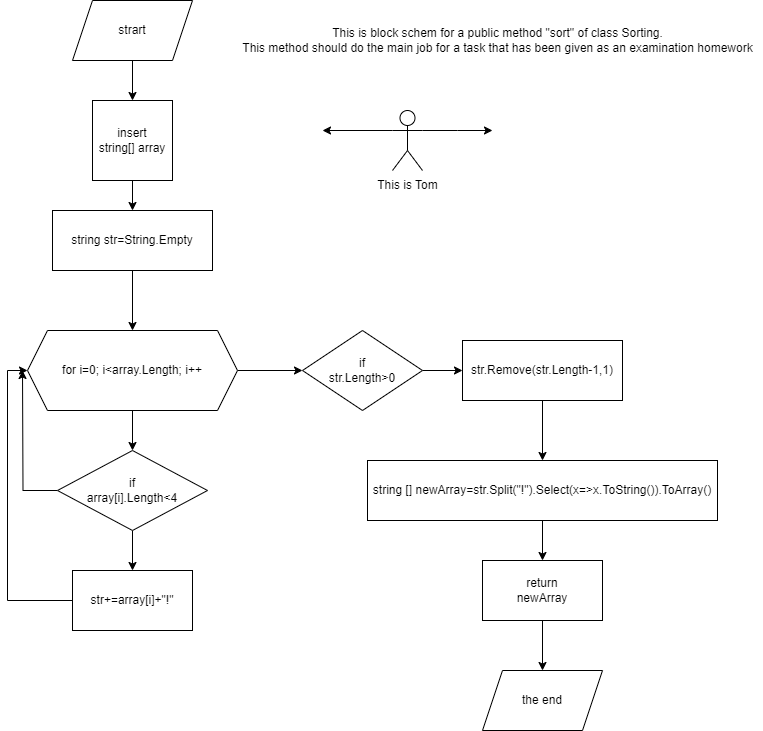

The diagram above was exported from draw.io. Its source (the exported page's mxGraphModel, read from the mxfile embedded in the PNG):
<mxGraphModel dx="1050" dy="549" grid="1" gridSize="10" guides="1" tooltips="1" connect="1" arrows="1" fold="1" page="1" pageScale="1" pageWidth="827" pageHeight="1169" math="0" shadow="0">
  <root>
    <mxCell id="0" />
    <mxCell id="1" parent="0" />
    <mxCell id="mmxq7hAC7Z1DVl1xgWiU-10" value="" style="edgeStyle=orthogonalEdgeStyle;rounded=0;orthogonalLoop=1;jettySize=auto;html=1;" edge="1" parent="1" source="mmxq7hAC7Z1DVl1xgWiU-1" target="mmxq7hAC7Z1DVl1xgWiU-2">
      <mxGeometry relative="1" as="geometry" />
    </mxCell>
    <mxCell id="mmxq7hAC7Z1DVl1xgWiU-1" value="strart" style="shape=parallelogram;perimeter=parallelogramPerimeter;whiteSpace=wrap;html=1;fixedSize=1;" vertex="1" parent="1">
      <mxGeometry x="120" y="40" width="120" height="60" as="geometry" />
    </mxCell>
    <mxCell id="mmxq7hAC7Z1DVl1xgWiU-11" value="" style="edgeStyle=orthogonalEdgeStyle;rounded=0;orthogonalLoop=1;jettySize=auto;html=1;" edge="1" parent="1" source="mmxq7hAC7Z1DVl1xgWiU-2" target="mmxq7hAC7Z1DVl1xgWiU-8">
      <mxGeometry relative="1" as="geometry" />
    </mxCell>
    <mxCell id="mmxq7hAC7Z1DVl1xgWiU-2" value="insert&lt;br&gt;string[] array" style="whiteSpace=wrap;html=1;aspect=fixed;" vertex="1" parent="1">
      <mxGeometry x="140" y="140" width="80" height="80" as="geometry" />
    </mxCell>
    <mxCell id="mmxq7hAC7Z1DVl1xgWiU-13" value="" style="edgeStyle=orthogonalEdgeStyle;rounded=0;orthogonalLoop=1;jettySize=auto;html=1;" edge="1" parent="1" source="mmxq7hAC7Z1DVl1xgWiU-4" target="mmxq7hAC7Z1DVl1xgWiU-5">
      <mxGeometry relative="1" as="geometry" />
    </mxCell>
    <mxCell id="mmxq7hAC7Z1DVl1xgWiU-20" value="" style="edgeStyle=orthogonalEdgeStyle;rounded=0;orthogonalLoop=1;jettySize=auto;html=1;" edge="1" parent="1" source="mmxq7hAC7Z1DVl1xgWiU-4" target="mmxq7hAC7Z1DVl1xgWiU-19">
      <mxGeometry relative="1" as="geometry" />
    </mxCell>
    <mxCell id="mmxq7hAC7Z1DVl1xgWiU-4" value="for i=0; i&amp;lt;array.Length; i++" style="shape=hexagon;perimeter=hexagonPerimeter2;whiteSpace=wrap;html=1;fixedSize=1;" vertex="1" parent="1">
      <mxGeometry x="75" y="370" width="210" height="80" as="geometry" />
    </mxCell>
    <object label="" yes="yes" id="mmxq7hAC7Z1DVl1xgWiU-14">
      <mxCell style="edgeStyle=orthogonalEdgeStyle;rounded=0;orthogonalLoop=1;jettySize=auto;html=1;" edge="1" parent="1" source="mmxq7hAC7Z1DVl1xgWiU-5" target="mmxq7hAC7Z1DVl1xgWiU-9">
        <mxGeometry relative="1" as="geometry" />
      </mxCell>
    </object>
    <mxCell id="mmxq7hAC7Z1DVl1xgWiU-17" style="edgeStyle=orthogonalEdgeStyle;rounded=0;orthogonalLoop=1;jettySize=auto;html=1;" edge="1" parent="1" source="mmxq7hAC7Z1DVl1xgWiU-5">
      <mxGeometry relative="1" as="geometry">
        <mxPoint x="70" y="410" as="targetPoint" />
      </mxGeometry>
    </mxCell>
    <mxCell id="mmxq7hAC7Z1DVl1xgWiU-5" value="if &lt;br&gt;array[i].Length&amp;lt;4" style="rhombus;whiteSpace=wrap;html=1;" vertex="1" parent="1">
      <mxGeometry x="105" y="490" width="150" height="80" as="geometry" />
    </mxCell>
    <mxCell id="mmxq7hAC7Z1DVl1xgWiU-12" value="" style="edgeStyle=orthogonalEdgeStyle;rounded=0;orthogonalLoop=1;jettySize=auto;html=1;" edge="1" parent="1" source="mmxq7hAC7Z1DVl1xgWiU-8" target="mmxq7hAC7Z1DVl1xgWiU-4">
      <mxGeometry relative="1" as="geometry" />
    </mxCell>
    <mxCell id="mmxq7hAC7Z1DVl1xgWiU-8" value="string str=String.Empty" style="rounded=0;whiteSpace=wrap;html=1;" vertex="1" parent="1">
      <mxGeometry x="100" y="250" width="160" height="60" as="geometry" />
    </mxCell>
    <mxCell id="mmxq7hAC7Z1DVl1xgWiU-16" style="edgeStyle=orthogonalEdgeStyle;rounded=0;orthogonalLoop=1;jettySize=auto;html=1;exitX=0;exitY=0.5;exitDx=0;exitDy=0;entryX=0;entryY=0.5;entryDx=0;entryDy=0;" edge="1" parent="1" source="mmxq7hAC7Z1DVl1xgWiU-9" target="mmxq7hAC7Z1DVl1xgWiU-4">
      <mxGeometry relative="1" as="geometry" />
    </mxCell>
    <mxCell id="mmxq7hAC7Z1DVl1xgWiU-9" value="str+=array[i]+&quot;!&quot;" style="rounded=0;whiteSpace=wrap;html=1;" vertex="1" parent="1">
      <mxGeometry x="120" y="610" width="120" height="60" as="geometry" />
    </mxCell>
    <mxCell id="mmxq7hAC7Z1DVl1xgWiU-24" value="" style="edgeStyle=orthogonalEdgeStyle;rounded=0;orthogonalLoop=1;jettySize=auto;html=1;" edge="1" parent="1" source="mmxq7hAC7Z1DVl1xgWiU-18" target="mmxq7hAC7Z1DVl1xgWiU-22">
      <mxGeometry relative="1" as="geometry" />
    </mxCell>
    <mxCell id="mmxq7hAC7Z1DVl1xgWiU-18" value="str.Remove(str.Length-1,1)" style="rounded=0;whiteSpace=wrap;html=1;" vertex="1" parent="1">
      <mxGeometry x="510" y="380" width="160" height="60" as="geometry" />
    </mxCell>
    <mxCell id="mmxq7hAC7Z1DVl1xgWiU-21" value="" style="edgeStyle=orthogonalEdgeStyle;rounded=0;orthogonalLoop=1;jettySize=auto;html=1;" edge="1" parent="1" source="mmxq7hAC7Z1DVl1xgWiU-19" target="mmxq7hAC7Z1DVl1xgWiU-18">
      <mxGeometry relative="1" as="geometry" />
    </mxCell>
    <mxCell id="mmxq7hAC7Z1DVl1xgWiU-19" value="if&lt;br&gt;str.Length&amp;gt;0" style="rhombus;whiteSpace=wrap;html=1;" vertex="1" parent="1">
      <mxGeometry x="350" y="370" width="120" height="80" as="geometry" />
    </mxCell>
    <mxCell id="mmxq7hAC7Z1DVl1xgWiU-25" value="" style="edgeStyle=orthogonalEdgeStyle;rounded=0;orthogonalLoop=1;jettySize=auto;html=1;" edge="1" parent="1" source="mmxq7hAC7Z1DVl1xgWiU-22" target="mmxq7hAC7Z1DVl1xgWiU-23">
      <mxGeometry relative="1" as="geometry" />
    </mxCell>
    <mxCell id="mmxq7hAC7Z1DVl1xgWiU-22" value="string [] newArray=str.Split(&quot;!&quot;).Select(x=&amp;gt;x.ToString()).ToArray()" style="rounded=0;whiteSpace=wrap;html=1;" vertex="1" parent="1">
      <mxGeometry x="415" y="500" width="350" height="60" as="geometry" />
    </mxCell>
    <mxCell id="mmxq7hAC7Z1DVl1xgWiU-27" value="" style="edgeStyle=orthogonalEdgeStyle;rounded=0;orthogonalLoop=1;jettySize=auto;html=1;" edge="1" parent="1" source="mmxq7hAC7Z1DVl1xgWiU-23" target="mmxq7hAC7Z1DVl1xgWiU-26">
      <mxGeometry relative="1" as="geometry" />
    </mxCell>
    <mxCell id="mmxq7hAC7Z1DVl1xgWiU-23" value="return&lt;br&gt;newArray" style="rounded=0;whiteSpace=wrap;html=1;" vertex="1" parent="1">
      <mxGeometry x="530" y="600" width="120" height="60" as="geometry" />
    </mxCell>
    <mxCell id="mmxq7hAC7Z1DVl1xgWiU-26" value="the end" style="shape=parallelogram;perimeter=parallelogramPerimeter;whiteSpace=wrap;html=1;fixedSize=1;" vertex="1" parent="1">
      <mxGeometry x="530" y="710" width="120" height="60" as="geometry" />
    </mxCell>
    <mxCell id="mmxq7hAC7Z1DVl1xgWiU-30" value="This is block schem for a public method &quot;sort&quot; of class Sorting.&lt;br&gt;This method should do the main job for a task that has been given as an examination homework" style="text;html=1;align=center;verticalAlign=middle;resizable=0;points=[];autosize=1;strokeColor=none;fillColor=none;" vertex="1" parent="1">
      <mxGeometry x="280" y="60" width="530" height="40" as="geometry" />
    </mxCell>
    <mxCell id="mmxq7hAC7Z1DVl1xgWiU-32" style="edgeStyle=orthogonalEdgeStyle;rounded=0;orthogonalLoop=1;jettySize=auto;html=1;exitX=1;exitY=0.3333333333333333;exitDx=0;exitDy=0;exitPerimeter=0;" edge="1" parent="1" source="mmxq7hAC7Z1DVl1xgWiU-31">
      <mxGeometry relative="1" as="geometry">
        <mxPoint x="540" y="170" as="targetPoint" />
      </mxGeometry>
    </mxCell>
    <mxCell id="mmxq7hAC7Z1DVl1xgWiU-35" style="edgeStyle=orthogonalEdgeStyle;rounded=0;orthogonalLoop=1;jettySize=auto;html=1;exitX=0;exitY=0.3333333333333333;exitDx=0;exitDy=0;exitPerimeter=0;" edge="1" parent="1" source="mmxq7hAC7Z1DVl1xgWiU-31">
      <mxGeometry relative="1" as="geometry">
        <mxPoint x="370" y="170" as="targetPoint" />
      </mxGeometry>
    </mxCell>
    <UserObject label="Actor" id="mmxq7hAC7Z1DVl1xgWiU-31">
      <mxCell style="shape=umlActor;verticalLabelPosition=bottom;verticalAlign=top;html=1;outlineConnect=0;fontStyle=5;align=left;horizontal=1;direction=east;noLabel=1;" vertex="1" parent="1">
        <mxGeometry x="440" y="150" width="30" height="60" as="geometry" />
      </mxCell>
    </UserObject>
    <mxCell id="mmxq7hAC7Z1DVl1xgWiU-38" value="This is Tom" style="text;html=1;align=center;verticalAlign=middle;resizable=0;points=[];autosize=1;strokeColor=none;fillColor=none;" vertex="1" parent="1">
      <mxGeometry x="415" y="210" width="80" height="30" as="geometry" />
    </mxCell>
  </root>
</mxGraphModel>